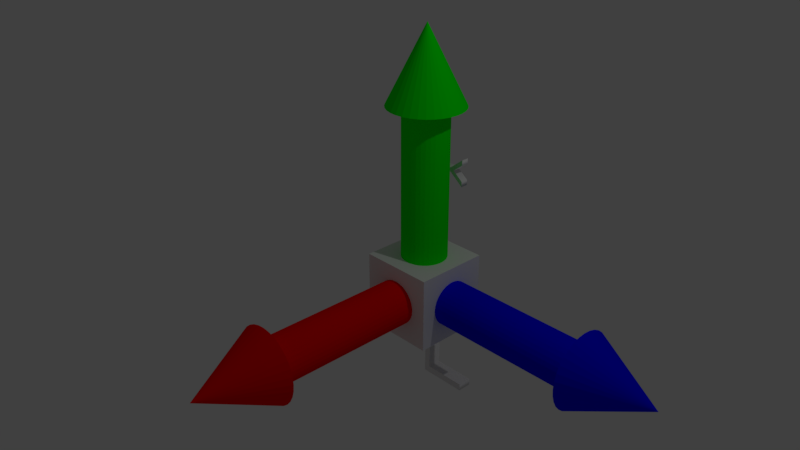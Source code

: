 # Source: VectorsLeft.blend  (saved by Blender 2.78.0; exported with 4.5.12 LTS)
import bpy
from mathutils import Matrix  # noqa: F401  (used for matrix-valued properties, if any)

bpy.ops.wm.read_factory_settings(use_empty=True)
scene = bpy.context.scene
scene.name = 'Scene'

# ---- collections
col_collection_1 = bpy.data.collections.new('Collection 1'); scene.collection.children.link(col_collection_1)

# ---- materials (node trees are filled in below, after node groups)
mat_y_material = bpy.data.materials.new('Y_Material')
mat_y_material.alpha_threshold = 0.0
mat_y_material.use_transparent_shadow = False
mat_y_material.diffuse_color = (0.0, 1.0, 0.0, 1.0)
mat_y_material.roughness = 0.5
mat_x_material = bpy.data.materials.new('X_Material')
mat_x_material.alpha_threshold = 0.0
mat_x_material.use_transparent_shadow = False
mat_x_material.diffuse_color = (1.0, 0.0, 0.0, 1.0)
mat_x_material.roughness = 0.5
mat_x_material.specular_intensity = 1.0
mat_z_material = bpy.data.materials.new('Z_Material')
mat_z_material.alpha_threshold = 0.0
mat_z_material.use_transparent_shadow = False
mat_z_material.diffuse_color = (0.0, 0.0, 1.0, 1.0)
mat_z_material.roughness = 0.5
mat_z_material.specular_intensity = 1.0

# ---- material node trees

# ---- world
world_world = bpy.data.worlds.new('World'); scene.world = world_world
world_world.color = (0.05088, 0.05088, 0.05088)
world_world.use_sun_shadow = False
world_world.sun_shadow_jitter_overblur = 0.0
world_world.cycles.sampling_method = 'MANUAL'

# ---- cameras
cam_camera = bpy.data.cameras.new('Camera')
cam_camera.clip_end = 100.0
cam_camera.lens = 35.0
cam_camera.sensor_width = 32.0
cam_camera.sensor_height = 18.0
cam_camera.ortho_scale = 7.314
cam_camera.dof.focus_distance = 0.0
cam_camera.dof.aperture_fstop = 128.0

# ---- lights
light_lamp = bpy.data.lights.new('Lamp', 'POINT')
light_lamp.transmission_factor = 0.0
light_lamp.cutoff_distance = 30.0
light_lamp.energy = 100.0
light_lamp.shadow_buffer_clip_start = 1.001
light_lamp.shadow_soft_size = 0.1
light_lamp.shadow_maximum_resolution = 0.006
light_lamp.use_absolute_resolution = True

# ---- meshes
me_mesh = bpy.data.meshes.new('Mesh')
me_mesh.from_pydata([(0.48, 0.088, 0.1), (0.48, 0.0, 0.1), (0.074, 0.0, 0.1), (0.074, 0.682, 0.1), (0.172, 0.682, 0.1), (0.172, 0.088, 0.1), (0.48, 0.088, -0.1), (0.48, 0.0, -0.1), (0.074, 0.0, -0.1), (0.074, 0.682, -0.1), (0.172, 0.682, -0.1), (0.172, 0.088, -0.1), (0.48, 0.088, -0.1), (0.48, 0.088, 0.1), (0.48, 0.0, -0.1), (0.48, 0.0, 0.1), (0.074, 0.0, -0.1), (0.074, 0.0, 0.1), (0.074, 0.682, -0.1), (0.074, 0.682, 0.1), (0.172, 0.682, -0.1), (0.172, 0.682, 0.1), (0.172, 0.088, -0.1), (0.172, 0.088, 0.1)], [], [(2, 4, 3), (2, 5, 4), (2, 0, 5), (2, 1, 0), (10, 8, 9), (11, 8, 10), (6, 8, 11), (7, 8, 6), (13, 15, 14, 12), (15, 17, 16, 14), (17, 19, 18, 16), (19, 21, 20, 18), (21, 23, 22, 20), (23, 13, 12, 22)])
me_mesh.polygons.foreach_set('use_smooth', [0, 0, 0, 0, 0, 0, 0, 0, 1, 1, 1, 1, 1, 1])
me_mesh.use_remesh_preserve_volume = False
me_mesh.use_remesh_preserve_attributes = False
me_mesh.use_mirror_vertex_groups = False
me_mesh.update()
me_cone_002 = bpy.data.meshes.new('Cone.002')
me_cone_002.from_pydata([(0.0, 1.0, -1.0), (0.1951, 0.9808, -1.0), (0.3827, 0.9239, -1.0), (0.5556, 0.8315, -1.0), (0.7071, 0.7071, -1.0), (0.8315, 0.5556, -1.0), (0.9239, 0.3827, -1.0), (0.9808, 0.1951, -1.0), (1.0, 7.55e-08, -1.0), (0.0, 0.0, 1.0), (0.9808, -0.1951, -1.0), (0.9239, -0.3827, -1.0), (0.8315, -0.5556, -1.0), (0.7071, -0.7071, -1.0), (0.5556, -0.8315, -1.0), (0.3827, -0.9239, -1.0), (0.1951, -0.9808, -1.0), (-3.258e-07, -1.0, -1.0), (-0.1951, -0.9808, -1.0), (-0.3827, -0.9239, -1.0), (-0.5556, -0.8315, -1.0), (-0.7071, -0.7071, -1.0), (-0.8315, -0.5556, -1.0), (-0.9239, -0.3827, -1.0), (-0.9808, -0.1951, -1.0), (-1.0, 9.656e-07, -1.0), (-0.9808, 0.1951, -1.0), (-0.9239, 0.3827, -1.0), (-0.8315, 0.5556, -1.0), (-0.7071, 0.7071, -1.0), (-0.5556, 0.8315, -1.0), (-0.3827, 0.9239, -1.0), (-0.1951, 0.9808, -1.0)], [], [(0, 9, 1), (1, 9, 2), (2, 9, 3), (3, 9, 4), (4, 9, 5), (5, 9, 6), (6, 9, 7), (7, 9, 8), (8, 9, 10), (10, 9, 11), (11, 9, 12), (12, 9, 13), (13, 9, 14), (14, 9, 15), (15, 9, 16), (16, 9, 17), (17, 9, 18), (18, 9, 19), (19, 9, 20), (20, 9, 21), (21, 9, 22), (22, 9, 23), (23, 9, 24), (24, 9, 25), (25, 9, 26), (26, 9, 27), (27, 9, 28), (28, 9, 29), (29, 9, 30), (30, 9, 31), (31, 9, 32), (32, 9, 0), (0, 1, 2, 3, 4, 5, 6, 7, 8, 10, 11, 12, 13, 14, 15, 16, 17, 18, 19, 20, 21, 22, 23, 24, 25, 26, 27, 28, 29, 30, 31, 32)])
me_cone_002.materials.append(mat_y_material)
me_cone_002.use_remesh_preserve_volume = False
me_cone_002.use_remesh_preserve_attributes = False
me_cone_002.use_mirror_vertex_groups = False
me_cone_002.update()
me_cylinder_002 = bpy.data.meshes.new('Cylinder.002')
me_cylinder_002.from_pydata([(0.0, 1.0, -1.0), (0.0, 1.0, 1.0), (0.1951, 0.9808, -1.0), (0.1951, 0.9808, 1.0), (0.3827, 0.9239, -1.0), (0.3827, 0.9239, 1.0), (0.5556, 0.8315, -1.0), (0.5556, 0.8315, 1.0), (0.7071, 0.7071, -1.0), (0.7071, 0.7071, 1.0), (0.8315, 0.5556, -1.0), (0.8315, 0.5556, 1.0), (0.9239, 0.3827, -1.0), (0.9239, 0.3827, 1.0), (0.9808, 0.1951, -1.0), (0.9808, 0.1951, 1.0), (1.0, 7.55e-08, -1.0), (1.0, 7.55e-08, 1.0), (0.9808, -0.1951, -1.0), (0.9808, -0.1951, 1.0), (0.9239, -0.3827, -1.0), (0.9239, -0.3827, 1.0), (0.8315, -0.5556, -1.0), (0.8315, -0.5556, 1.0), (0.7071, -0.7071, -1.0), (0.7071, -0.7071, 1.0), (0.5556, -0.8315, -1.0), (0.5556, -0.8315, 1.0), (0.3827, -0.9239, -1.0), (0.3827, -0.9239, 1.0), (0.1951, -0.9808, -1.0), (0.1951, -0.9808, 1.0), (-3.258e-07, -1.0, -1.0), (-3.258e-07, -1.0, 1.0), (-0.1951, -0.9808, -1.0), (-0.1951, -0.9808, 1.0), (-0.3827, -0.9239, -1.0), (-0.3827, -0.9239, 1.0), (-0.5556, -0.8315, -1.0), (-0.5556, -0.8315, 1.0), (-0.7071, -0.7071, -1.0), (-0.7071, -0.7071, 1.0), (-0.8315, -0.5556, -1.0), (-0.8315, -0.5556, 1.0), (-0.9239, -0.3827, -1.0), (-0.9239, -0.3827, 1.0), (-0.9808, -0.1951, -1.0), (-0.9808, -0.1951, 1.0), (-1.0, 9.656e-07, -1.0), (-1.0, 9.656e-07, 1.0), (-0.9808, 0.1951, -1.0), (-0.9808, 0.1951, 1.0), (-0.9239, 0.3827, -1.0), (-0.9239, 0.3827, 1.0), (-0.8315, 0.5556, -1.0), (-0.8315, 0.5556, 1.0), (-0.7071, 0.7071, -1.0), (-0.7071, 0.7071, 1.0), (-0.5556, 0.8315, -1.0), (-0.5556, 0.8315, 1.0), (-0.3827, 0.9239, -1.0), (-0.3827, 0.9239, 1.0), (-0.1951, 0.9808, -1.0), (-0.1951, 0.9808, 1.0)], [], [(0, 1, 3, 2), (2, 3, 5, 4), (4, 5, 7, 6), (6, 7, 9, 8), (8, 9, 11, 10), (10, 11, 13, 12), (12, 13, 15, 14), (14, 15, 17, 16), (16, 17, 19, 18), (18, 19, 21, 20), (20, 21, 23, 22), (22, 23, 25, 24), (24, 25, 27, 26), (26, 27, 29, 28), (28, 29, 31, 30), (30, 31, 33, 32), (32, 33, 35, 34), (34, 35, 37, 36), (36, 37, 39, 38), (38, 39, 41, 40), (40, 41, 43, 42), (42, 43, 45, 44), (44, 45, 47, 46), (46, 47, 49, 48), (48, 49, 51, 50), (50, 51, 53, 52), (52, 53, 55, 54), (54, 55, 57, 56), (56, 57, 59, 58), (58, 59, 61, 60), (3, 1, 63, 61, 59, 57, 55, 53, 51, 49, 47, 45, 43, 41, 39, 37, 35, 33, 31, 29, 27, 25, 23, 21, 19, 17, 15, 13, 11, 9, 7, 5), (60, 61, 63, 62), (62, 63, 1, 0), (0, 2, 4, 6, 8, 10, 12, 14, 16, 18, 20, 22, 24, 26, 28, 30, 32, 34, 36, 38, 40, 42, 44, 46, 48, 50, 52, 54, 56, 58, 60, 62)])
me_cylinder_002.materials.append(mat_y_material)
me_cylinder_002.use_remesh_preserve_volume = False
me_cylinder_002.use_remesh_preserve_attributes = False
me_cylinder_002.use_mirror_vertex_groups = False
me_cylinder_002.update()
me_cone_001 = bpy.data.meshes.new('Cone.001')
me_cone_001.from_pydata([(0.0, 1.0, -1.0), (0.1951, 0.9808, -1.0), (0.3827, 0.9239, -1.0), (0.5556, 0.8315, -1.0), (0.7071, 0.7071, -1.0), (0.8315, 0.5556, -1.0), (0.9239, 0.3827, -1.0), (0.9808, 0.1951, -1.0), (1.0, 7.55e-08, -1.0), (0.0, 0.0, 1.0), (0.9808, -0.1951, -1.0), (0.9239, -0.3827, -1.0), (0.8315, -0.5556, -1.0), (0.7071, -0.7071, -1.0), (0.5556, -0.8315, -1.0), (0.3827, -0.9239, -1.0), (0.1951, -0.9808, -1.0), (-3.258e-07, -1.0, -1.0), (-0.1951, -0.9808, -1.0), (-0.3827, -0.9239, -1.0), (-0.5556, -0.8315, -1.0), (-0.7071, -0.7071, -1.0), (-0.8315, -0.5556, -1.0), (-0.9239, -0.3827, -1.0), (-0.9808, -0.1951, -1.0), (-1.0, 9.656e-07, -1.0), (-0.9808, 0.1951, -1.0), (-0.9239, 0.3827, -1.0), (-0.8315, 0.5556, -1.0), (-0.7071, 0.7071, -1.0), (-0.5556, 0.8315, -1.0), (-0.3827, 0.9239, -1.0), (-0.1951, 0.9808, -1.0)], [], [(0, 9, 1), (1, 9, 2), (2, 9, 3), (3, 9, 4), (4, 9, 5), (5, 9, 6), (6, 9, 7), (7, 9, 8), (8, 9, 10), (10, 9, 11), (11, 9, 12), (12, 9, 13), (13, 9, 14), (14, 9, 15), (15, 9, 16), (16, 9, 17), (17, 9, 18), (18, 9, 19), (19, 9, 20), (20, 9, 21), (21, 9, 22), (22, 9, 23), (23, 9, 24), (24, 9, 25), (25, 9, 26), (26, 9, 27), (27, 9, 28), (28, 9, 29), (29, 9, 30), (30, 9, 31), (31, 9, 32), (32, 9, 0), (0, 1, 2, 3, 4, 5, 6, 7, 8, 10, 11, 12, 13, 14, 15, 16, 17, 18, 19, 20, 21, 22, 23, 24, 25, 26, 27, 28, 29, 30, 31, 32)])
me_cone_001.materials.append(mat_x_material)
me_cone_001.use_remesh_preserve_volume = False
me_cone_001.use_remesh_preserve_attributes = False
me_cone_001.use_mirror_vertex_groups = False
me_cone_001.update()
me_cylinder_001 = bpy.data.meshes.new('Cylinder.001')
me_cylinder_001.from_pydata([(0.0, 1.0, -1.0), (0.0, 1.0, 1.0), (0.1951, 0.9808, -1.0), (0.1951, 0.9808, 1.0), (0.3827, 0.9239, -1.0), (0.3827, 0.9239, 1.0), (0.5556, 0.8315, -1.0), (0.5556, 0.8315, 1.0), (0.7071, 0.7071, -1.0), (0.7071, 0.7071, 1.0), (0.8315, 0.5556, -1.0), (0.8315, 0.5556, 1.0), (0.9239, 0.3827, -1.0), (0.9239, 0.3827, 1.0), (0.9808, 0.1951, -1.0), (0.9808, 0.1951, 1.0), (1.0, 7.55e-08, -1.0), (1.0, 7.55e-08, 1.0), (0.9808, -0.1951, -1.0), (0.9808, -0.1951, 1.0), (0.9239, -0.3827, -1.0), (0.9239, -0.3827, 1.0), (0.8315, -0.5556, -1.0), (0.8315, -0.5556, 1.0), (0.7071, -0.7071, -1.0), (0.7071, -0.7071, 1.0), (0.5556, -0.8315, -1.0), (0.5556, -0.8315, 1.0), (0.3827, -0.9239, -1.0), (0.3827, -0.9239, 1.0), (0.1951, -0.9808, -1.0), (0.1951, -0.9808, 1.0), (-3.258e-07, -1.0, -1.0), (-3.258e-07, -1.0, 1.0), (-0.1951, -0.9808, -1.0), (-0.1951, -0.9808, 1.0), (-0.3827, -0.9239, -1.0), (-0.3827, -0.9239, 1.0), (-0.5556, -0.8315, -1.0), (-0.5556, -0.8315, 1.0), (-0.7071, -0.7071, -1.0), (-0.7071, -0.7071, 1.0), (-0.8315, -0.5556, -1.0), (-0.8315, -0.5556, 1.0), (-0.9239, -0.3827, -1.0), (-0.9239, -0.3827, 1.0), (-0.9808, -0.1951, -1.0), (-0.9808, -0.1951, 1.0), (-1.0, 9.656e-07, -1.0), (-1.0, 9.656e-07, 1.0), (-0.9808, 0.1951, -1.0), (-0.9808, 0.1951, 1.0), (-0.9239, 0.3827, -1.0), (-0.9239, 0.3827, 1.0), (-0.8315, 0.5556, -1.0), (-0.8315, 0.5556, 1.0), (-0.7071, 0.7071, -1.0), (-0.7071, 0.7071, 1.0), (-0.5556, 0.8315, -1.0), (-0.5556, 0.8315, 1.0), (-0.3827, 0.9239, -1.0), (-0.3827, 0.9239, 1.0), (-0.1951, 0.9808, -1.0), (-0.1951, 0.9808, 1.0)], [], [(0, 1, 3, 2), (2, 3, 5, 4), (4, 5, 7, 6), (6, 7, 9, 8), (8, 9, 11, 10), (10, 11, 13, 12), (12, 13, 15, 14), (14, 15, 17, 16), (16, 17, 19, 18), (18, 19, 21, 20), (20, 21, 23, 22), (22, 23, 25, 24), (24, 25, 27, 26), (26, 27, 29, 28), (28, 29, 31, 30), (30, 31, 33, 32), (32, 33, 35, 34), (34, 35, 37, 36), (36, 37, 39, 38), (38, 39, 41, 40), (40, 41, 43, 42), (42, 43, 45, 44), (44, 45, 47, 46), (46, 47, 49, 48), (48, 49, 51, 50), (50, 51, 53, 52), (52, 53, 55, 54), (54, 55, 57, 56), (56, 57, 59, 58), (58, 59, 61, 60), (3, 1, 63, 61, 59, 57, 55, 53, 51, 49, 47, 45, 43, 41, 39, 37, 35, 33, 31, 29, 27, 25, 23, 21, 19, 17, 15, 13, 11, 9, 7, 5), (60, 61, 63, 62), (62, 63, 1, 0), (0, 2, 4, 6, 8, 10, 12, 14, 16, 18, 20, 22, 24, 26, 28, 30, 32, 34, 36, 38, 40, 42, 44, 46, 48, 50, 52, 54, 56, 58, 60, 62)])
me_cylinder_001.materials.append(mat_x_material)
me_cylinder_001.use_remesh_preserve_volume = False
me_cylinder_001.use_remesh_preserve_attributes = False
me_cylinder_001.use_mirror_vertex_groups = False
me_cylinder_001.update()
me_cone = bpy.data.meshes.new('Cone')
me_cone.from_pydata([(0.0, 1.0, -1.0), (0.1951, 0.9808, -1.0), (0.3827, 0.9239, -1.0), (0.5556, 0.8315, -1.0), (0.7071, 0.7071, -1.0), (0.8315, 0.5556, -1.0), (0.9239, 0.3827, -1.0), (0.9808, 0.1951, -1.0), (1.0, 7.55e-08, -1.0), (0.0, 0.0, 1.0), (0.9808, -0.1951, -1.0), (0.9239, -0.3827, -1.0), (0.8315, -0.5556, -1.0), (0.7071, -0.7071, -1.0), (0.5556, -0.8315, -1.0), (0.3827, -0.9239, -1.0), (0.1951, -0.9808, -1.0), (-3.258e-07, -1.0, -1.0), (-0.1951, -0.9808, -1.0), (-0.3827, -0.9239, -1.0), (-0.5556, -0.8315, -1.0), (-0.7071, -0.7071, -1.0), (-0.8315, -0.5556, -1.0), (-0.9239, -0.3827, -1.0), (-0.9808, -0.1951, -1.0), (-1.0, 9.656e-07, -1.0), (-0.9808, 0.1951, -1.0), (-0.9239, 0.3827, -1.0), (-0.8315, 0.5556, -1.0), (-0.7071, 0.7071, -1.0), (-0.5556, 0.8315, -1.0), (-0.3827, 0.9239, -1.0), (-0.1951, 0.9808, -1.0)], [], [(0, 9, 1), (1, 9, 2), (2, 9, 3), (3, 9, 4), (4, 9, 5), (5, 9, 6), (6, 9, 7), (7, 9, 8), (8, 9, 10), (10, 9, 11), (11, 9, 12), (12, 9, 13), (13, 9, 14), (14, 9, 15), (15, 9, 16), (16, 9, 17), (17, 9, 18), (18, 9, 19), (19, 9, 20), (20, 9, 21), (21, 9, 22), (22, 9, 23), (23, 9, 24), (24, 9, 25), (25, 9, 26), (26, 9, 27), (27, 9, 28), (28, 9, 29), (29, 9, 30), (30, 9, 31), (31, 9, 32), (32, 9, 0), (0, 1, 2, 3, 4, 5, 6, 7, 8, 10, 11, 12, 13, 14, 15, 16, 17, 18, 19, 20, 21, 22, 23, 24, 25, 26, 27, 28, 29, 30, 31, 32)])
me_cone.materials.append(mat_z_material)
me_cone.use_remesh_preserve_volume = False
me_cone.use_remesh_preserve_attributes = False
me_cone.use_mirror_vertex_groups = False
me_cone.update()
me_cube = bpy.data.meshes.new('Cube')
me_cube.from_pydata([(-0.523, 0.8, 0.4477), (-0.699, 0.8, 0.4477), (-0.699, 0.8, -0.3643), (0.665, 0.8, -0.3643), (0.665, 0.8, -0.1683), (-0.523, 0.8, -0.1683), (-0.523, 0.8, 0.4477), (-0.699, 0.8, 0.4477), (-0.699, 0.8, -0.3643), (0.665, 0.8, -0.3643), (0.665, 0.8, -0.1683), (-0.523, 0.8, -0.1683), (0.4495, 0.5369, -0.8), (0.4495, 0.7129, -0.8), (-0.3625, 0.7129, -0.8), (-0.3625, -0.6511, -0.8), (-0.1665, -0.6511, -0.8), (-0.1665, 0.5369, -0.8), (0.4495, 0.5369, -0.8), (0.4495, 0.7129, -0.8), (-0.3625, 0.7129, -0.8), (-0.3625, -0.6511, -0.8), (-0.1665, -0.6511, -0.8), (-0.1665, 0.5369, -0.8), (-0.8, -0.4462, -0.5232), (-0.8, -0.4462, -0.6992), (-0.8, 0.3658, -0.6992), (-0.8, 0.3658, 0.6648), (-0.8, 0.1698, 0.6648), (-0.8, 0.1698, -0.5232), (-0.8, -0.4462, -0.5232), (-0.8, -0.4462, -0.6992), (-0.8, 0.3658, -0.6992), (-0.8, 0.3658, 0.6648), (-0.8, 0.1698, 0.6648), (-0.8, 0.1698, -0.5232), (-1.0, -1.0, -1.0), (-1.0, -1.0, 1.0), (-1.0, 1.0, -1.0), (-1.0, 1.0, 1.0), (1.0, -1.0, -1.0), (1.0, -1.0, 1.0), (1.0, 1.0, -1.0), (1.0, 1.0, 1.0), (-1.0, 0.3658, -0.6992), (-1.0, -0.4462, -0.6992), (-1.0, -0.4462, -0.5232), (-1.0, 0.1698, -0.5232), (-1.0, 0.1698, 0.6648), (-1.0, 0.3658, 0.3658), (-1.0, 0.3658, 0.6648), (0.4495, 0.7129, -1.0), (-0.3625, 0.7129, -1.0), (-0.1665, 0.5369, -1.0), (-0.1665, -0.6511, -1.0), (0.4495, 0.5369, -1.0), (-0.3625, -0.6511, -1.0), (-0.699, 1.0, 0.4477), (-0.699, 1.0, -0.3643), (-0.523, 1.0, 0.4477), (-0.523, 1.0, -0.1683), (0.665, 1.0, -0.1683), (0.665, 1.0, -0.3643)], [], [(4, 3, 2), (5, 4, 2), (0, 5, 2), (1, 0, 2), (16, 15, 14), (17, 16, 14), (12, 17, 14), (13, 12, 14), (28, 27, 26), (29, 28, 26), (24, 29, 26), (25, 24, 26), (36, 37, 39, 49, 50, 48, 47, 46, 45), (38, 39, 57, 58, 62, 42), (42, 43, 41, 40), (40, 41, 37, 36), (38, 42, 51, 52, 56, 36), (43, 39, 37, 41), (50, 33, 34, 48), (45, 31, 32, 44), (48, 34, 35, 47), (46, 30, 31, 45), (45, 44, 49, 39, 38, 36), (44, 32, 33, 50, 49), (47, 35, 30, 46), (56, 21, 22, 54), (36, 56, 54, 53, 55, 51, 42, 40), (51, 19, 20, 52), (54, 22, 23, 53), (55, 18, 19, 51), (52, 20, 21, 56), (53, 23, 18, 55), (62, 9, 10, 61), (57, 7, 8, 58), (61, 10, 11, 60), (59, 6, 7, 57), (58, 8, 9, 62), (42, 62, 61, 60, 59, 57, 39, 43), (60, 11, 6, 59)])
me_cube.polygons.foreach_set('use_smooth', [0, 0, 0, 0, 0, 0, 0, 0, 0, 0, 0, 0, 0, 0, 0, 0, 0, 0, 1, 1, 1, 1, 0, 1, 1, 1, 0, 1, 1, 1, 1, 1, 1, 1, 1, 1, 1, 0, 1])
me_cube.use_remesh_preserve_volume = False
me_cube.use_remesh_preserve_attributes = False
me_cube.use_mirror_vertex_groups = False
me_cube.update()
me_cylinder = bpy.data.meshes.new('Cylinder')
me_cylinder.from_pydata([(0.0, 1.0, -1.0), (0.0, 1.0, 1.0), (0.1951, 0.9808, -1.0), (0.1951, 0.9808, 1.0), (0.3827, 0.9239, -1.0), (0.3827, 0.9239, 1.0), (0.5556, 0.8315, -1.0), (0.5556, 0.8315, 1.0), (0.7071, 0.7071, -1.0), (0.7071, 0.7071, 1.0), (0.8315, 0.5556, -1.0), (0.8315, 0.5556, 1.0), (0.9239, 0.3827, -1.0), (0.9239, 0.3827, 1.0), (0.9808, 0.1951, -1.0), (0.9808, 0.1951, 1.0), (1.0, 7.55e-08, -1.0), (1.0, 7.55e-08, 1.0), (0.9808, -0.1951, -1.0), (0.9808, -0.1951, 1.0), (0.9239, -0.3827, -1.0), (0.9239, -0.3827, 1.0), (0.8315, -0.5556, -1.0), (0.8315, -0.5556, 1.0), (0.7071, -0.7071, -1.0), (0.7071, -0.7071, 1.0), (0.5556, -0.8315, -1.0), (0.5556, -0.8315, 1.0), (0.3827, -0.9239, -1.0), (0.3827, -0.9239, 1.0), (0.1951, -0.9808, -1.0), (0.1951, -0.9808, 1.0), (-3.258e-07, -1.0, -1.0), (-3.258e-07, -1.0, 1.0), (-0.1951, -0.9808, -1.0), (-0.1951, -0.9808, 1.0), (-0.3827, -0.9239, -1.0), (-0.3827, -0.9239, 1.0), (-0.5556, -0.8315, -1.0), (-0.5556, -0.8315, 1.0), (-0.7071, -0.7071, -1.0), (-0.7071, -0.7071, 1.0), (-0.8315, -0.5556, -1.0), (-0.8315, -0.5556, 1.0), (-0.9239, -0.3827, -1.0), (-0.9239, -0.3827, 1.0), (-0.9808, -0.1951, -1.0), (-0.9808, -0.1951, 1.0), (-1.0, 9.656e-07, -1.0), (-1.0, 9.656e-07, 1.0), (-0.9808, 0.1951, -1.0), (-0.9808, 0.1951, 1.0), (-0.9239, 0.3827, -1.0), (-0.9239, 0.3827, 1.0), (-0.8315, 0.5556, -1.0), (-0.8315, 0.5556, 1.0), (-0.7071, 0.7071, -1.0), (-0.7071, 0.7071, 1.0), (-0.5556, 0.8315, -1.0), (-0.5556, 0.8315, 1.0), (-0.3827, 0.9239, -1.0), (-0.3827, 0.9239, 1.0), (-0.1951, 0.9808, -1.0), (-0.1951, 0.9808, 1.0)], [], [(0, 1, 3, 2), (2, 3, 5, 4), (4, 5, 7, 6), (6, 7, 9, 8), (8, 9, 11, 10), (10, 11, 13, 12), (12, 13, 15, 14), (14, 15, 17, 16), (16, 17, 19, 18), (18, 19, 21, 20), (20, 21, 23, 22), (22, 23, 25, 24), (24, 25, 27, 26), (26, 27, 29, 28), (28, 29, 31, 30), (30, 31, 33, 32), (32, 33, 35, 34), (34, 35, 37, 36), (36, 37, 39, 38), (38, 39, 41, 40), (40, 41, 43, 42), (42, 43, 45, 44), (44, 45, 47, 46), (46, 47, 49, 48), (48, 49, 51, 50), (50, 51, 53, 52), (52, 53, 55, 54), (54, 55, 57, 56), (56, 57, 59, 58), (58, 59, 61, 60), (3, 1, 63, 61, 59, 57, 55, 53, 51, 49, 47, 45, 43, 41, 39, 37, 35, 33, 31, 29, 27, 25, 23, 21, 19, 17, 15, 13, 11, 9, 7, 5), (60, 61, 63, 62), (62, 63, 1, 0), (0, 2, 4, 6, 8, 10, 12, 14, 16, 18, 20, 22, 24, 26, 28, 30, 32, 34, 36, 38, 40, 42, 44, 46, 48, 50, 52, 54, 56, 58, 60, 62)])
me_cylinder.materials.append(mat_z_material)
me_cylinder.use_remesh_preserve_volume = False
me_cylinder.use_remesh_preserve_attributes = False
me_cylinder.use_mirror_vertex_groups = False
me_cylinder.update()
me_mesh_002 = bpy.data.meshes.new('Mesh.002')
me_mesh_002.from_pydata([(0.3624, 0.4092, 0.05), (0.2106, 0.216, 0.05), (0.2106, 0.0, 0.05), (0.1518, 0.0, 0.05), (0.1518, 0.2166, 0.05), (0.0, 0.4092, 0.05), (0.0708, 0.4092, 0.05), (0.1806, 0.2682, 0.05), (0.2916, 0.4092, 0.05), (0.3624, 0.4092, -0.05), (0.2106, 0.216, -0.05), (0.2106, 0.0, -0.05), (0.1518, 0.0, -0.05), (0.1518, 0.2166, -0.05), (0.0, 0.4092, -0.05), (0.0708, 0.4092, -0.05), (0.1806, 0.2682, -0.05), (0.2916, 0.4092, -0.05), (0.3624, 0.4092, -0.05), (0.3624, 0.4092, 0.05), (0.2106, 0.216, -0.05), (0.2106, 0.216, 0.05), (0.2106, 0.0, -0.05), (0.2106, 0.0, 0.05), (0.1518, 0.0, -0.05), (0.1518, 0.0, 0.05), (0.1518, 0.2166, -0.05), (0.1518, 0.2166, 0.05), (0.0, 0.4092, -0.05), (0.0, 0.4092, 0.05), (0.0708, 0.4092, -0.05), (0.0708, 0.4092, 0.05), (0.1806, 0.2682, -0.05), (0.1806, 0.2682, 0.05), (0.2916, 0.4092, -0.05), (0.2916, 0.4092, 0.05)], [], [(4, 6, 5), (4, 7, 6), (7, 0, 8), (7, 1, 0), (4, 1, 7), (3, 1, 4), (3, 2, 1), (15, 13, 14), (16, 13, 15), (9, 16, 17), (10, 16, 9), (10, 13, 16), (10, 12, 13), (11, 12, 10), (19, 21, 20, 18), (21, 23, 22, 20), (23, 25, 24, 22), (25, 27, 26, 24), (27, 29, 28, 26), (29, 31, 30, 28), (31, 33, 32, 30), (33, 35, 34, 32), (35, 19, 18, 34)])
me_mesh_002.polygons.foreach_set('use_smooth', [0, 0, 0, 0, 0, 0, 0, 0, 0, 0, 0, 0, 0, 0, 1, 1, 1, 1, 1, 1, 1, 1, 1])
me_mesh_002.use_remesh_preserve_volume = False
me_mesh_002.use_remesh_preserve_attributes = False
me_mesh_002.use_mirror_vertex_groups = False
me_mesh_002.update()

# ---- objects
ob_text_l = bpy.data.objects.new('Text L', me_mesh)
ob_cone_y = bpy.data.objects.new('Cone Y', me_cone_002)
ob_cylinder_y = bpy.data.objects.new('Cylinder Y', me_cylinder_002)
ob_cone_x = bpy.data.objects.new('Cone X', me_cone_001)
ob_cylinder_x = bpy.data.objects.new('Cylinder X', me_cylinder_001)
ob_cone_z = bpy.data.objects.new('Cone Z', me_cone)
ob_cube = bpy.data.objects.new('Cube', me_cube)
ob_cylinder_z = bpy.data.objects.new('Cylinder Z', me_cylinder)
ob_text_y = bpy.data.objects.new('Text Y', me_mesh_002)
ob_lamp = bpy.data.objects.new('Lamp', light_lamp)
ob_camera = bpy.data.objects.new('Camera', cam_camera)

# ---- transforms, parenting, visibility, modifiers, constraints
ob_text_l.location = (0.1505, 1.0, -2.248)
ob_text_l.rotation_euler = (4.712, -1.571, 0.0)
ob_text_l.lineart.crease_threshold = 0.0
ob_cone_y.location = (0.5, 0.5, 2.5)
ob_cone_y.scale = (0.5, 0.5, 0.5)
ob_cone_y.lineart.crease_threshold = 0.0
ob_cylinder_y.location = (0.5, 0.5, 1.0)
ob_cylinder_y.scale = (0.3, 0.3, 1.0)
ob_cylinder_y.lineart.crease_threshold = 0.0
_m = ob_cylinder_y.modifiers.new('Boolean', 'BOOLEAN')
_m.solver = 'FAST'
ob_cone_x.location = (0.5, -2.5, -0.5)
ob_cone_x.rotation_euler = (1.571, 1.571, 0.0)
ob_cone_x.scale = (0.5, 0.5, 0.5)
ob_cone_x.lineart.crease_threshold = 0.0
ob_cylinder_x.location = (0.5, -1.0, -0.5)
ob_cylinder_x.rotation_euler = (1.571, 1.571, 0.0)
ob_cylinder_x.scale = (0.3, 0.3, 1.0)
ob_cylinder_x.lineart.crease_threshold = 0.0
_m = ob_cylinder_x.modifiers.new('Boolean', 'BOOLEAN')
_m.solver = 'FAST'
ob_cone_z.location = (3.5, 0.5, -0.5)
ob_cone_z.rotation_euler = (0.0, 1.571, 0.0)
ob_cone_z.scale = (0.5, 0.5, 0.5)
ob_cone_z.lineart.crease_threshold = 0.0
ob_cube.location = (0.5, 0.5, -0.5)
ob_cube.scale = (0.5, 0.5, 0.5)
ob_cube.lineart.crease_threshold = 0.0
ob_cylinder_z.location = (2.0, 0.5, -0.5)
ob_cylinder_z.rotation_euler = (0.0, 1.571, 0.0)
ob_cylinder_z.scale = (0.3, 0.3, 1.0)
ob_cylinder_z.lineart.crease_threshold = 0.0
_m = ob_cylinder_z.modifiers.new('Boolean', 'BOOLEAN')
_m.solver = 'FAST'
ob_text_y.location = (0.2894, 0.9955, 0.8744)
ob_text_y.rotation_euler = (0.0, -1.571, -1.571)
ob_text_y.lineart.crease_threshold = 0.0
ob_lamp.location = (4.076, 1.005, 5.904)
ob_lamp.rotation_euler = (0.6503, 0.05522, 1.866)
ob_lamp.lock_rotations_4d = False
ob_lamp.empty_display_type = 'ARROWS'
ob_lamp.color = (0.0, 0.0, 0.0, 0.0)
ob_lamp.lineart.crease_threshold = 0.0
ob_camera.location = (7.481, -6.508, 5.344)
ob_camera.rotation_euler = (1.109, 0.0, 0.8149)
ob_camera.lock_rotations_4d = False
ob_camera.empty_display_type = 'ARROWS'
ob_camera.color = (0.0, 0.0, 0.0, 0.0)
ob_camera.display_type = 'WIRE'
ob_camera.lineart.crease_threshold = 0.0

# ---- collection membership
col_collection_1.objects.link(ob_text_l)
col_collection_1.objects.link(ob_cone_y)
col_collection_1.objects.link(ob_cylinder_y)
col_collection_1.objects.link(ob_cone_x)
col_collection_1.objects.link(ob_cylinder_x)
col_collection_1.objects.link(ob_cone_z)
col_collection_1.objects.link(ob_cube)
col_collection_1.objects.link(ob_cylinder_z)
col_collection_1.objects.link(ob_text_y)
col_collection_1.objects.link(ob_lamp)
col_collection_1.objects.link(ob_camera)

# ---- scene / render settings (as saved in the file)
scene.camera = ob_camera
scene.frame_start = 1; scene.frame_end = 250; scene.frame_set(1)
scene.render.engine = 'BLENDER_EEVEE_NEXT'
scene.render.resolution_percentage = 50
scene.render.dither_intensity = 0.0
scene.cycles.use_denoising = False
scene.cycles.samples = 128
scene.cycles.sampling_pattern = 'TABULATED_SOBOL'
scene.cycles.light_sampling_threshold = 0.0
scene.cycles.use_adaptive_sampling = False
scene.cycles.use_light_tree = False
scene.cycles.blur_glossy = 0.0
scene.cycles.sample_clamp_indirect = 0.0
scene.view_settings.view_transform = 'Standard'
bpy.context.view_layer.update()
